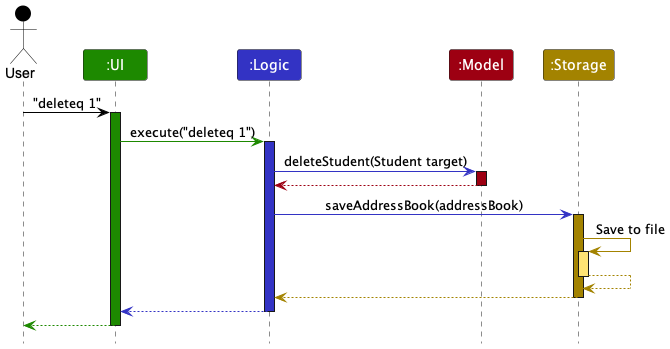

The diagram above was rendered by PlantUML. Its source (embedded in the PNG):
@startuml
!include style.puml

Actor User as user USER_COLOR
Participant ":UI" as ui UI_COLOR
Participant ":Logic" as logic LOGIC_COLOR
Participant ":Model" as model MODEL_COLOR
Participant ":Storage" as storage STORAGE_COLOR

user -[USER_COLOR]> ui : "deleteq 1"
activate ui UI_COLOR

ui -[UI_COLOR]> logic : execute("deleteq 1")
activate logic LOGIC_COLOR

logic -[LOGIC_COLOR]> model : deleteStudent(Student target)
activate model MODEL_COLOR

model -[MODEL_COLOR]-> logic
deactivate model

logic -[LOGIC_COLOR]> storage : saveAddressBook(addressBook)
activate storage STORAGE_COLOR

storage -[STORAGE_COLOR]> storage : Save to file
activate storage STORAGE_COLOR_T1
storage --[STORAGE_COLOR]> storage
deactivate storage

storage --[STORAGE_COLOR]> logic
deactivate storage

logic --[LOGIC_COLOR]> ui
deactivate logic

ui--[UI_COLOR]> user
deactivate ui
@enduml